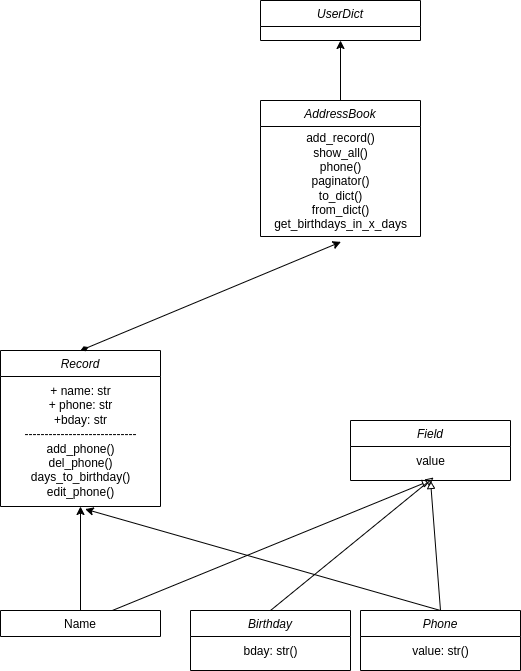

The diagram above was exported from draw.io. Its source (the exported page's mxGraphModel, read from the mxfile embedded in the PNG):
<mxGraphModel dx="1151" dy="1830" grid="1" gridSize="10" guides="1" tooltips="1" connect="1" arrows="1" fold="1" page="1" pageScale="1" pageWidth="827" pageHeight="1169" math="0" shadow="0">
  <root>
    <mxCell id="WIyWlLk6GJQsqaUBKTNV-0" />
    <mxCell id="WIyWlLk6GJQsqaUBKTNV-1" parent="WIyWlLk6GJQsqaUBKTNV-0" />
    <mxCell id="zkfFHV4jXpPFQw0GAbJ--0" value="Field" style="swimlane;fontStyle=2;align=center;verticalAlign=top;childLayout=stackLayout;horizontal=1;startSize=26;horizontalStack=0;resizeParent=1;resizeLast=0;collapsible=1;marginBottom=0;rounded=0;shadow=0;strokeWidth=1;" parent="WIyWlLk6GJQsqaUBKTNV-1" vertex="1">
      <mxGeometry x="380" y="50" width="160" height="60" as="geometry">
        <mxRectangle x="230" y="140" width="160" height="26" as="alternateBounds" />
      </mxGeometry>
    </mxCell>
    <mxCell id="R5O2NXKwlWVUPdNp0zUd-5" value="value" style="text;html=1;align=center;verticalAlign=middle;resizable=0;points=[];autosize=1;strokeColor=none;fillColor=none;" vertex="1" parent="zkfFHV4jXpPFQw0GAbJ--0">
      <mxGeometry y="26" width="160" height="30" as="geometry" />
    </mxCell>
    <mxCell id="R5O2NXKwlWVUPdNp0zUd-25" value="" style="edgeStyle=orthogonalEdgeStyle;rounded=0;orthogonalLoop=1;jettySize=auto;html=1;" edge="1" parent="WIyWlLk6GJQsqaUBKTNV-1" source="zkfFHV4jXpPFQw0GAbJ--6" target="R5O2NXKwlWVUPdNp0zUd-9">
      <mxGeometry relative="1" as="geometry" />
    </mxCell>
    <mxCell id="zkfFHV4jXpPFQw0GAbJ--6" value="Name" style="swimlane;fontStyle=0;align=center;verticalAlign=top;childLayout=stackLayout;horizontal=1;startSize=26;horizontalStack=0;resizeParent=1;resizeLast=0;collapsible=1;marginBottom=0;rounded=0;shadow=0;strokeWidth=1;" parent="WIyWlLk6GJQsqaUBKTNV-1" vertex="1" collapsed="1">
      <mxGeometry x="30" y="240" width="160" height="26" as="geometry">
        <mxRectangle x="220" y="250" width="160" height="30" as="alternateBounds" />
      </mxGeometry>
    </mxCell>
    <mxCell id="R5O2NXKwlWVUPdNp0zUd-4" value="" style="endArrow=block;html=1;rounded=0;entryX=0.5;entryY=1;entryDx=0;entryDy=0;endFill=0;" edge="1" parent="WIyWlLk6GJQsqaUBKTNV-1" source="zkfFHV4jXpPFQw0GAbJ--6" target="zkfFHV4jXpPFQw0GAbJ--0">
      <mxGeometry width="50" height="50" relative="1" as="geometry">
        <mxPoint x="270" y="220" as="sourcePoint" />
        <mxPoint x="320" y="170" as="targetPoint" />
      </mxGeometry>
    </mxCell>
    <mxCell id="R5O2NXKwlWVUPdNp0zUd-8" value="Record" style="swimlane;fontStyle=2;align=center;verticalAlign=top;childLayout=stackLayout;horizontal=1;startSize=26;horizontalStack=0;resizeParent=1;resizeLast=0;collapsible=1;marginBottom=0;rounded=0;shadow=0;strokeWidth=1;" vertex="1" parent="WIyWlLk6GJQsqaUBKTNV-1">
      <mxGeometry x="30" y="-20" width="160" height="156" as="geometry">
        <mxRectangle x="230" y="140" width="160" height="26" as="alternateBounds" />
      </mxGeometry>
    </mxCell>
    <mxCell id="R5O2NXKwlWVUPdNp0zUd-9" value="+ name: str&lt;br&gt;+ phone: str&lt;br&gt;+bday: str&lt;br&gt;----------------------------&lt;br&gt;add_phone()&lt;br&gt;del_phone()&lt;br&gt;days_to_birthday()&lt;br&gt;edit_phone()&lt;br&gt;" style="text;html=1;align=center;verticalAlign=middle;resizable=0;points=[];autosize=1;strokeColor=none;fillColor=none;" vertex="1" parent="R5O2NXKwlWVUPdNp0zUd-8">
      <mxGeometry y="26" width="160" height="130" as="geometry" />
    </mxCell>
    <mxCell id="R5O2NXKwlWVUPdNp0zUd-10" value="Phone" style="swimlane;fontStyle=2;align=center;verticalAlign=top;childLayout=stackLayout;horizontal=1;startSize=26;horizontalStack=0;resizeParent=1;resizeLast=0;collapsible=1;marginBottom=0;rounded=0;shadow=0;strokeWidth=1;" vertex="1" parent="WIyWlLk6GJQsqaUBKTNV-1">
      <mxGeometry x="390" y="240" width="160" height="60" as="geometry">
        <mxRectangle x="230" y="140" width="160" height="26" as="alternateBounds" />
      </mxGeometry>
    </mxCell>
    <mxCell id="R5O2NXKwlWVUPdNp0zUd-11" value="value: str()" style="text;html=1;align=center;verticalAlign=middle;resizable=0;points=[];autosize=1;strokeColor=none;fillColor=none;" vertex="1" parent="R5O2NXKwlWVUPdNp0zUd-10">
      <mxGeometry y="26" width="160" height="30" as="geometry" />
    </mxCell>
    <mxCell id="R5O2NXKwlWVUPdNp0zUd-12" value="" style="endArrow=block;html=1;rounded=0;exitX=0.5;exitY=0;exitDx=0;exitDy=0;entryX=0.5;entryY=1;entryDx=0;entryDy=0;endFill=0;" edge="1" parent="WIyWlLk6GJQsqaUBKTNV-1" source="R5O2NXKwlWVUPdNp0zUd-10" target="zkfFHV4jXpPFQw0GAbJ--0">
      <mxGeometry width="50" height="50" relative="1" as="geometry">
        <mxPoint x="410" y="270" as="sourcePoint" />
        <mxPoint x="460" y="220" as="targetPoint" />
      </mxGeometry>
    </mxCell>
    <mxCell id="R5O2NXKwlWVUPdNp0zUd-13" value="Birthday" style="swimlane;fontStyle=2;align=center;verticalAlign=top;childLayout=stackLayout;horizontal=1;startSize=26;horizontalStack=0;resizeParent=1;resizeLast=0;collapsible=1;marginBottom=0;rounded=0;shadow=0;strokeWidth=1;" vertex="1" parent="WIyWlLk6GJQsqaUBKTNV-1">
      <mxGeometry x="220" y="240" width="160" height="60" as="geometry">
        <mxRectangle x="230" y="140" width="160" height="26" as="alternateBounds" />
      </mxGeometry>
    </mxCell>
    <mxCell id="R5O2NXKwlWVUPdNp0zUd-14" value="bday: str()" style="text;html=1;align=center;verticalAlign=middle;resizable=0;points=[];autosize=1;strokeColor=none;fillColor=none;" vertex="1" parent="R5O2NXKwlWVUPdNp0zUd-13">
      <mxGeometry y="26" width="160" height="30" as="geometry" />
    </mxCell>
    <mxCell id="R5O2NXKwlWVUPdNp0zUd-15" value="" style="endArrow=block;html=1;rounded=0;exitX=0.5;exitY=0;exitDx=0;exitDy=0;entryX=0.519;entryY=1.033;entryDx=0;entryDy=0;entryPerimeter=0;endFill=0;" edge="1" parent="WIyWlLk6GJQsqaUBKTNV-1" source="R5O2NXKwlWVUPdNp0zUd-13" target="R5O2NXKwlWVUPdNp0zUd-5">
      <mxGeometry width="50" height="50" relative="1" as="geometry">
        <mxPoint x="275" y="290" as="sourcePoint" />
        <mxPoint x="325" y="240" as="targetPoint" />
      </mxGeometry>
    </mxCell>
    <mxCell id="R5O2NXKwlWVUPdNp0zUd-16" value="UserDict" style="swimlane;fontStyle=2;align=center;verticalAlign=top;childLayout=stackLayout;horizontal=1;startSize=26;horizontalStack=0;resizeParent=1;resizeLast=0;collapsible=1;marginBottom=0;rounded=0;shadow=0;strokeWidth=1;" vertex="1" parent="WIyWlLk6GJQsqaUBKTNV-1">
      <mxGeometry x="290" y="-370" width="160" height="40" as="geometry">
        <mxRectangle x="230" y="140" width="160" height="26" as="alternateBounds" />
      </mxGeometry>
    </mxCell>
    <mxCell id="R5O2NXKwlWVUPdNp0zUd-22" value="AddressBook" style="swimlane;fontStyle=2;align=center;verticalAlign=top;childLayout=stackLayout;horizontal=1;startSize=26;horizontalStack=0;resizeParent=1;resizeLast=0;collapsible=1;marginBottom=0;rounded=0;shadow=0;strokeWidth=1;" vertex="1" parent="WIyWlLk6GJQsqaUBKTNV-1">
      <mxGeometry x="290" y="-270" width="160" height="136" as="geometry">
        <mxRectangle x="230" y="140" width="160" height="26" as="alternateBounds" />
      </mxGeometry>
    </mxCell>
    <mxCell id="R5O2NXKwlWVUPdNp0zUd-23" value="add_record()&lt;br&gt;show_all()&lt;br&gt;phone()&lt;br&gt;paginator()&lt;br&gt;to_dict()&lt;br&gt;from_dict()&lt;br&gt;get_birthdays_in_x_days" style="text;html=1;align=center;verticalAlign=middle;resizable=0;points=[];autosize=1;strokeColor=none;fillColor=none;" vertex="1" parent="R5O2NXKwlWVUPdNp0zUd-22">
      <mxGeometry y="26" width="160" height="110" as="geometry" />
    </mxCell>
    <mxCell id="R5O2NXKwlWVUPdNp0zUd-28" value="" style="endArrow=classic;html=1;rounded=0;entryX=0.529;entryY=1.02;entryDx=0;entryDy=0;entryPerimeter=0;exitX=0.5;exitY=0;exitDx=0;exitDy=0;" edge="1" parent="WIyWlLk6GJQsqaUBKTNV-1" source="R5O2NXKwlWVUPdNp0zUd-10" target="R5O2NXKwlWVUPdNp0zUd-9">
      <mxGeometry width="50" height="50" relative="1" as="geometry">
        <mxPoint x="190" y="200" as="sourcePoint" />
        <mxPoint x="240" y="150" as="targetPoint" />
      </mxGeometry>
    </mxCell>
    <mxCell id="R5O2NXKwlWVUPdNp0zUd-29" value="" style="endArrow=classic;startArrow=diamondThin;html=1;rounded=0;entryX=0.503;entryY=1.049;entryDx=0;entryDy=0;entryPerimeter=0;exitX=0.5;exitY=0;exitDx=0;exitDy=0;startFill=1;" edge="1" parent="WIyWlLk6GJQsqaUBKTNV-1" source="R5O2NXKwlWVUPdNp0zUd-8" target="R5O2NXKwlWVUPdNp0zUd-23">
      <mxGeometry width="50" height="50" relative="1" as="geometry">
        <mxPoint x="190" y="-140" as="sourcePoint" />
        <mxPoint x="240" y="-190" as="targetPoint" />
        <Array as="points" />
      </mxGeometry>
    </mxCell>
    <mxCell id="R5O2NXKwlWVUPdNp0zUd-30" value="" style="endArrow=classic;html=1;rounded=0;entryX=0.5;entryY=1;entryDx=0;entryDy=0;exitX=0.5;exitY=0;exitDx=0;exitDy=0;" edge="1" parent="WIyWlLk6GJQsqaUBKTNV-1" source="R5O2NXKwlWVUPdNp0zUd-22" target="R5O2NXKwlWVUPdNp0zUd-16">
      <mxGeometry width="50" height="50" relative="1" as="geometry">
        <mxPoint x="380" y="-280" as="sourcePoint" />
        <mxPoint x="430" y="-330" as="targetPoint" />
      </mxGeometry>
    </mxCell>
  </root>
</mxGraphModel>